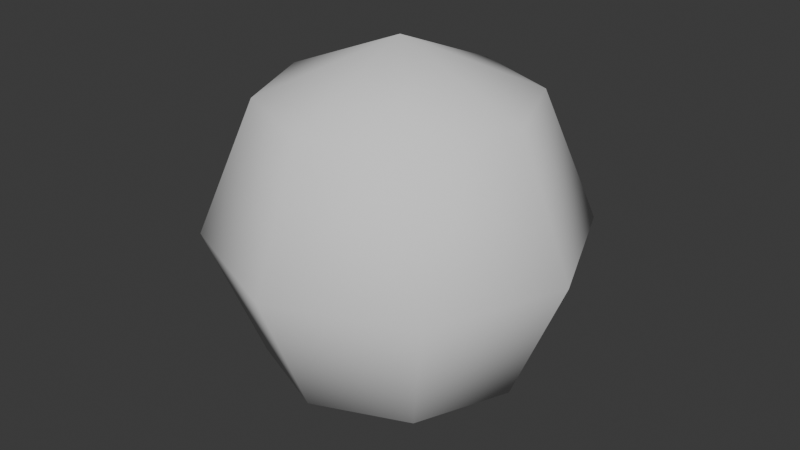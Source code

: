 # Source: lowpolysphere.blend  (saved by Blender 4.4.32; exported with 4.5.12 LTS)
import bpy
from mathutils import Matrix  # noqa: F401  (used for matrix-valued properties, if any)

bpy.ops.wm.read_factory_settings(use_empty=True)
scene = bpy.context.scene
scene.name = 'Scene'

# ---- collections
col_collection = bpy.data.collections.new('Collection'); scene.collection.children.link(col_collection)

# ---- world
world_world = bpy.data.worlds.new('World'); scene.world = world_world
world_world.use_nodes = True; world_world.node_tree.nodes.clear()
_N = world_world.node_tree.nodes; _L = world_world.node_tree.links
n0 = _N.new('ShaderNodeOutputWorld'); n0.name = 'World Output'; n0.location = (300, 300)
n1 = _N.new('ShaderNodeBackground'); n1.name = 'Background'; n1.location = (10, 300)
n1.inputs[0].default_value = (0.05088, 0.05088, 0.05088, 1.0)
_L.new(n1.outputs[0], n0.inputs[0])
n0.is_active_output = True
world_world.color = (0.05088, 0.05088, 0.05088)
world_world.sun_shadow_jitter_overblur = 0.0

# ---- meshes
me_sphere = bpy.data.meshes.new('Sphere')
me_sphere.from_pydata([(0.2959, 0.2959, 0.4185), (0.4185, 0.4185, 0.0), (0.2959, 0.2959, -0.4185), (0.4185, 0.0, 0.4185), (0.5919, 0.0, 0.0), (0.4185, 0.0, -0.4185), (0.2959, -0.2959, 0.4185), (0.4185, -0.4185, 0.0), (0.2959, -0.2959, -0.4185), (0.0, -0.4185, 0.4185), (0.0, -0.5919, 0.0), (0.0, -0.4185, -0.4185), (-0.2959, -0.2959, 0.4185), (-0.4185, -0.4185, 0.0), (-0.2959, -0.2959, -0.4185), (0.0, 0.0, -0.5919), (-0.4185, 0.0, 0.4185), (-0.5919, 0.0, 0.0), (-0.4185, 0.0, -0.4185), (-0.2959, 0.2959, 0.4185), (-0.4185, 0.4185, 0.0), (-0.2959, 0.2959, -0.4185), (0.0, 0.0, 0.5919), (0.0, 0.4185, 0.4185), (0.0, 0.5919, 0.0), (0.0, 0.4185, -0.4185)], [], [(24, 23, 0, 1), (25, 24, 1, 2), (23, 22, 0), (15, 25, 2), (2, 1, 4, 5), (0, 22, 3), (15, 2, 5), (1, 0, 3, 4), (5, 4, 7, 8), (3, 22, 6), (15, 5, 8), (4, 3, 6, 7), (7, 6, 9, 10), (8, 7, 10, 11), (6, 22, 9), (15, 8, 11), (15, 11, 14), (10, 9, 12, 13), (11, 10, 13, 14), (9, 22, 12), (15, 14, 18), (13, 12, 16, 17), (14, 13, 17, 18), (12, 22, 16), (15, 18, 21), (17, 16, 19, 20), (18, 17, 20, 21), (16, 22, 19), (15, 21, 25), (20, 19, 23, 24), (21, 20, 24, 25), (19, 22, 23)])
me_sphere.polygons.foreach_set('use_smooth', [True] * 32)
_uv = me_sphere.uv_layers.new(name='UVMap')
_uv.uv.foreach_set('vector', [0.75, 0.5, 0.75, 0.75, 0.625, 0.75, 0.625, 0.5, 0.75, 0.25, 0.75, 0.5, 0.625, 0.5, 0.625, 0.25, 0.75, 0.75, 0.6875, 1.0, 0.625, 0.75, 0.6875, 0.0, 0.75, 0.25, 0.625, 0.25, 0.625, 0.25, 0.625, 0.5, 0.5, 0.5, 0.5, 0.25, 0.625, 0.75, 0.5625, 1.0, 0.5, 0.75, 0.5625, 0.0, 0.625, 0.25, 0.5, 0.25, 0.625, 0.5, 0.625, 0.75, 0.5, 0.75, 0.5, 0.5, 0.5, 0.25, 0.5, 0.5, 0.375, 0.5, 0.375, 0.25, 0.5, 0.75, 0.4375, 1.0, 0.375, 0.75, 0.4375, 0.0, 0.5, 0.25, 0.375, 0.25, 0.5, 0.5, 0.5, 0.75, 0.375, 0.75, 0.375, 0.5, 0.375, 0.5, 0.375, 0.75, 0.25, 0.75, 0.25, 0.5, 0.375, 0.25, 0.375, 0.5, 0.25, 0.5, 0.25, 0.25, 0.375, 0.75, 0.3125, 1.0, 0.25, 0.75, 0.3125, 0.0, 0.375, 0.25, 0.25, 0.25, 0.1875, 0.0, 0.25, 0.25, 0.125, 0.25, 0.25, 0.5, 0.25, 0.75, 0.125, 0.75, 0.125, 0.5, 0.25, 0.25, 0.25, 0.5, 0.125, 0.5, 0.125, 0.25, 0.25, 0.75, 0.1875, 1.0, 0.125, 0.75, 0.0625, 0.0, 0.125, 0.25, 0.0, 0.25, 0.125, 0.5, 0.125, 0.75, 0.0, 0.75, 0.0, 0.5, 0.125, 0.25, 0.125, 0.5, 0.0, 0.5, 0.0, 0.25, 0.125, 0.75, 0.0625, 1.0, 0.0, 0.75, 0.9375, 0.0, 1.0, 0.25, 0.875, 0.25, 1.0, 0.5, 1.0, 0.75, 0.875, 0.75, 0.875, 0.5, 1.0, 0.25, 1.0, 0.5, 0.875, 0.5, 0.875, 0.25, 1.0, 0.75, 0.9375, 1.0, 0.875, 0.75, 0.8125, 0.0, 0.875, 0.25, 0.75, 0.25, 0.875, 0.5, 0.875, 0.75, 0.75, 0.75, 0.75, 0.5, 0.875, 0.25, 0.875, 0.5, 0.75, 0.5, 0.75, 0.25, 0.875, 0.75, 0.8125, 1.0, 0.75, 0.75])
me_sphere.update()

# ---- objects
ob_sphere = bpy.data.objects.new('Sphere', me_sphere)

# ---- transforms, parenting, visibility, modifiers, constraints
ob_sphere.location = (0.0, 0.0, 0.0)

# ---- collection membership
col_collection.objects.link(ob_sphere)

# ---- scene / render settings (as saved in the file)
scene.frame_start = 1; scene.frame_end = 250; scene.frame_set(1)
scene.render.engine = 'BLENDER_EEVEE_NEXT'
bpy.context.view_layer.update()

# ---- added for rendering (the .blend has no active camera and no usable light): camera, sun
cam_auto = bpy.data.cameras.new('AutoCamera')
cam_auto.lens = 50.0
cam_auto.sensor_width = 36.0
cam_auto.clip_end = 1000.0
ob_auto_camera = bpy.data.objects.new('AutoCamera', cam_auto)
scene.collection.objects.link(ob_auto_camera)
ob_auto_camera.location = (1.89699, -2.27639, 1.51759)
ob_auto_camera.rotation_euler = (1.09748, -7.21219e-08, 0.694738)
scene.camera = ob_auto_camera
light_auto_sun = bpy.data.lights.new('AutoSun', 'SUN')
light_auto_sun.energy = 3.0
light_auto_sun.angle = 0.0523599
ob_auto_sun = bpy.data.objects.new('AutoSun', light_auto_sun)
scene.collection.objects.link(ob_auto_sun)
ob_auto_sun.rotation_euler = (0.872665, 0.174533, 0.523599)
bpy.context.view_layer.update()
